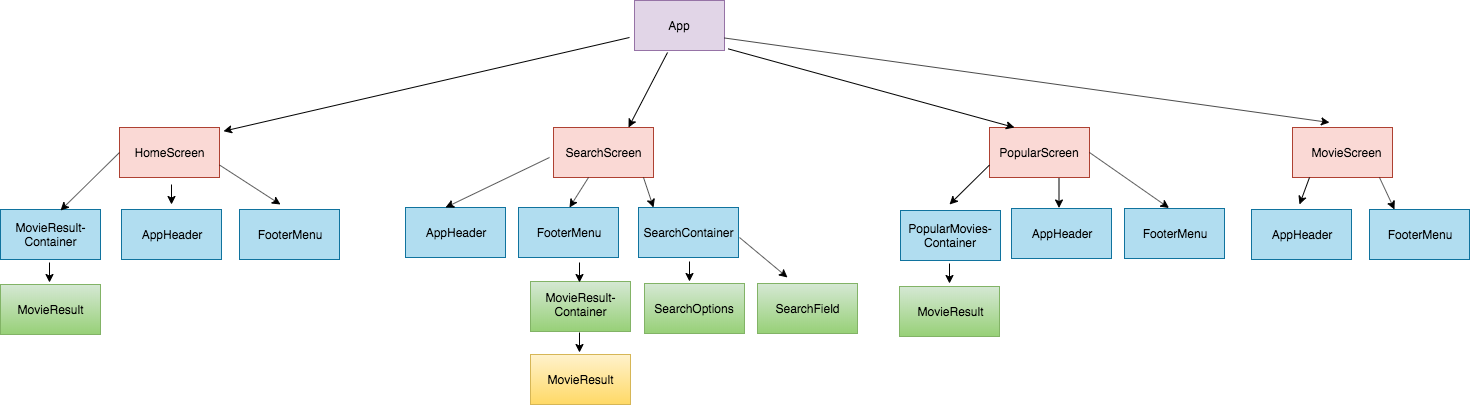

The diagram above was exported from draw.io. Its source (the exported page's mxGraphModel, read from the mxfile embedded in the PNG):
<mxGraphModel dx="2067" dy="1082" grid="1" gridSize="10" guides="1" tooltips="1" connect="1" arrows="1" fold="1" page="0" pageScale="1" pageWidth="827" pageHeight="1169" math="0" shadow="0">
  <root>
    <mxCell id="0" />
    <mxCell id="1" parent="0" />
    <mxCell id="0HNzFS4kOjePRbse3bEb-1" value="" style="rounded=0;whiteSpace=wrap;html=1;fillColor=#e1d5e7;strokeColor=#9673a6;" parent="1" vertex="1">
      <mxGeometry x="355" y="-7" width="90" height="50" as="geometry" />
    </mxCell>
    <mxCell id="0HNzFS4kOjePRbse3bEb-2" value="App" style="text;html=1;strokeColor=none;fillColor=#e1d5e7;align=center;verticalAlign=middle;whiteSpace=wrap;rounded=0;" parent="1" vertex="1">
      <mxGeometry x="380" y="8" width="40" height="20" as="geometry" />
    </mxCell>
    <mxCell id="0HNzFS4kOjePRbse3bEb-3" value="" style="rounded=0;whiteSpace=wrap;html=1;fillColor=#fad9d5;strokeColor=#ae4132;" parent="1" vertex="1">
      <mxGeometry x="-160" y="120" width="100" height="50" as="geometry" />
    </mxCell>
    <mxCell id="0HNzFS4kOjePRbse3bEb-4" value="HomeScreen" style="text;html=1;strokeColor=none;fillColor=none;align=center;verticalAlign=middle;whiteSpace=wrap;rounded=0;" parent="1" vertex="1">
      <mxGeometry x="-130" y="135" width="40" height="20" as="geometry" />
    </mxCell>
    <mxCell id="0HNzFS4kOjePRbse3bEb-8" value="" style="rounded=0;whiteSpace=wrap;html=1;fillColor=#fad9d5;strokeColor=#ae4132;" parent="1" vertex="1">
      <mxGeometry x="274" y="120" width="100" height="50" as="geometry" />
    </mxCell>
    <mxCell id="0HNzFS4kOjePRbse3bEb-9" value="SearchScreen" style="text;html=1;strokeColor=none;fillColor=none;align=center;verticalAlign=middle;whiteSpace=wrap;rounded=0;" parent="1" vertex="1">
      <mxGeometry x="304" y="135" width="40" height="20" as="geometry" />
    </mxCell>
    <mxCell id="0HNzFS4kOjePRbse3bEb-10" value="" style="rounded=0;whiteSpace=wrap;html=1;fillColor=#fad9d5;strokeColor=#ae4132;" parent="1" vertex="1">
      <mxGeometry x="710" y="120" width="100" height="50" as="geometry" />
    </mxCell>
    <mxCell id="0HNzFS4kOjePRbse3bEb-11" value="PopularScreen" style="text;html=1;strokeColor=none;fillColor=none;align=center;verticalAlign=middle;whiteSpace=wrap;rounded=0;" parent="1" vertex="1">
      <mxGeometry x="740" y="135" width="40" height="20" as="geometry" />
    </mxCell>
    <mxCell id="0HNzFS4kOjePRbse3bEb-12" value="" style="rounded=0;whiteSpace=wrap;html=1;fillColor=#fad9d5;strokeColor=#ae4132;" parent="1" vertex="1">
      <mxGeometry x="1013" y="120" width="100" height="50" as="geometry" />
    </mxCell>
    <mxCell id="0HNzFS4kOjePRbse3bEb-13" value="MovieScreen" style="text;html=1;strokeColor=none;fillColor=none;align=center;verticalAlign=middle;whiteSpace=wrap;rounded=0;" parent="1" vertex="1">
      <mxGeometry x="1047" y="135" width="40" height="20" as="geometry" />
    </mxCell>
    <mxCell id="0HNzFS4kOjePRbse3bEb-16" value="" style="rounded=0;whiteSpace=wrap;html=1;fillColor=#b1ddf0;strokeColor=#10739e;" parent="1" vertex="1">
      <mxGeometry x="126" y="200" width="100" height="50" as="geometry" />
    </mxCell>
    <mxCell id="0HNzFS4kOjePRbse3bEb-17" value="AppHeader" style="text;html=1;strokeColor=none;fillColor=none;align=center;verticalAlign=middle;whiteSpace=wrap;rounded=0;" parent="1" vertex="1">
      <mxGeometry x="156" y="215" width="40" height="20" as="geometry" />
    </mxCell>
    <mxCell id="0HNzFS4kOjePRbse3bEb-20" value="" style="rounded=0;whiteSpace=wrap;html=1;fillColor=#b1ddf0;strokeColor=#10739e;" parent="1" vertex="1">
      <mxGeometry x="972" y="202" width="100" height="50" as="geometry" />
    </mxCell>
    <mxCell id="0HNzFS4kOjePRbse3bEb-21" value="AppHeader" style="text;html=1;strokeColor=none;fillColor=none;align=center;verticalAlign=middle;whiteSpace=wrap;rounded=0;" parent="1" vertex="1">
      <mxGeometry x="1002" y="217" width="40" height="20" as="geometry" />
    </mxCell>
    <mxCell id="0HNzFS4kOjePRbse3bEb-26" value="" style="rounded=0;whiteSpace=wrap;html=1;fillColor=#b1ddf0;strokeColor=#10739e;" parent="1" vertex="1">
      <mxGeometry x="1090" y="202" width="100" height="50" as="geometry" />
    </mxCell>
    <mxCell id="0HNzFS4kOjePRbse3bEb-27" value="FooterMenu" style="text;html=1;strokeColor=none;fillColor=none;align=center;verticalAlign=middle;whiteSpace=wrap;rounded=0;" parent="1" vertex="1">
      <mxGeometry x="1120" y="217" width="40" height="20" as="geometry" />
    </mxCell>
    <mxCell id="0HNzFS4kOjePRbse3bEb-29" value="" style="rounded=0;whiteSpace=wrap;html=1;fillColor=#d5e8d4;gradientColor=#97d077;strokeColor=#82b366;" parent="1" vertex="1">
      <mxGeometry x="620" y="279" width="100" height="50" as="geometry" />
    </mxCell>
    <mxCell id="0HNzFS4kOjePRbse3bEb-30" value="MovieResult" style="text;html=1;strokeColor=none;fillColor=none;align=center;verticalAlign=middle;whiteSpace=wrap;rounded=0;" parent="1" vertex="1">
      <mxGeometry x="651" y="294" width="40" height="20" as="geometry" />
    </mxCell>
    <mxCell id="0HNzFS4kOjePRbse3bEb-33" value="" style="rounded=0;whiteSpace=wrap;html=1;fillColor=#b1ddf0;strokeColor=#10739e;" parent="1" vertex="1">
      <mxGeometry x="621" y="203" width="100" height="50" as="geometry" />
    </mxCell>
    <mxCell id="0HNzFS4kOjePRbse3bEb-34" value="PopularMovies-Container" style="text;html=1;strokeColor=none;fillColor=none;align=center;verticalAlign=middle;whiteSpace=wrap;rounded=0;" parent="1" vertex="1">
      <mxGeometry x="651" y="218" width="40" height="20" as="geometry" />
    </mxCell>
    <mxCell id="0HNzFS4kOjePRbse3bEb-35" value="" style="rounded=0;whiteSpace=wrap;html=1;fillColor=#d5e8d4;strokeColor=#82b366;gradientColor=#97d077;" parent="1" vertex="1">
      <mxGeometry x="251" y="274" width="100" height="50" as="geometry" />
    </mxCell>
    <mxCell id="0HNzFS4kOjePRbse3bEb-36" value="MovieResult-Container" style="text;html=1;strokeColor=none;fillColor=none;align=center;verticalAlign=middle;whiteSpace=wrap;rounded=0;" parent="1" vertex="1">
      <mxGeometry x="281" y="287" width="40" height="20" as="geometry" />
    </mxCell>
    <mxCell id="0HNzFS4kOjePRbse3bEb-37" value="" style="rounded=0;whiteSpace=wrap;html=1;fillColor=#fff2cc;strokeColor=#d6b656;gradientColor=#ffd966;" parent="1" vertex="1">
      <mxGeometry x="251" y="347" width="100" height="50" as="geometry" />
    </mxCell>
    <mxCell id="0HNzFS4kOjePRbse3bEb-38" value="MovieResult" style="text;html=1;strokeColor=none;fillColor=none;align=center;verticalAlign=middle;whiteSpace=wrap;rounded=0;" parent="1" vertex="1">
      <mxGeometry x="281" y="362" width="40" height="20" as="geometry" />
    </mxCell>
    <mxCell id="0HNzFS4kOjePRbse3bEb-39" value="" style="rounded=0;whiteSpace=wrap;html=1;fillColor=#b1ddf0;strokeColor=#10739e;" parent="1" vertex="1">
      <mxGeometry x="239" y="200" width="100" height="50" as="geometry" />
    </mxCell>
    <mxCell id="0HNzFS4kOjePRbse3bEb-40" value="FooterMenu" style="text;html=1;strokeColor=none;fillColor=none;align=center;verticalAlign=middle;whiteSpace=wrap;rounded=0;" parent="1" vertex="1">
      <mxGeometry x="269" y="215" width="40" height="20" as="geometry" />
    </mxCell>
    <mxCell id="0HNzFS4kOjePRbse3bEb-43" value="" style="rounded=0;whiteSpace=wrap;html=1;fillColor=#b1ddf0;strokeColor=#10739e;" parent="1" vertex="1">
      <mxGeometry x="359" y="200" width="100" height="50" as="geometry" />
    </mxCell>
    <mxCell id="0HNzFS4kOjePRbse3bEb-44" value="SearchContainer" style="text;html=1;strokeColor=none;fillColor=none;align=center;verticalAlign=middle;whiteSpace=wrap;rounded=0;" parent="1" vertex="1">
      <mxGeometry x="389" y="215" width="40" height="20" as="geometry" />
    </mxCell>
    <mxCell id="0HNzFS4kOjePRbse3bEb-45" value="" style="endArrow=classic;html=1;entryX=1.04;entryY=0.074;entryDx=0;entryDy=0;entryPerimeter=0;" parent="1" target="0HNzFS4kOjePRbse3bEb-3" edge="1">
      <mxGeometry width="50" height="50" relative="1" as="geometry">
        <mxPoint x="350" y="30" as="sourcePoint" />
        <mxPoint x="234" y="140" as="targetPoint" />
      </mxGeometry>
    </mxCell>
    <mxCell id="0HNzFS4kOjePRbse3bEb-46" value="" style="endArrow=classic;html=1;entryX=0.75;entryY=0;entryDx=0;entryDy=0;exitX=0.367;exitY=1.04;exitDx=0;exitDy=0;exitPerimeter=0;" parent="1" source="0HNzFS4kOjePRbse3bEb-1" target="0HNzFS4kOjePRbse3bEb-8" edge="1">
      <mxGeometry width="50" height="50" relative="1" as="geometry">
        <mxPoint x="384" y="65" as="sourcePoint" />
        <mxPoint x="370" y="110" as="targetPoint" />
      </mxGeometry>
    </mxCell>
    <mxCell id="0HNzFS4kOjePRbse3bEb-47" value="" style="endArrow=classic;html=1;entryX=0.25;entryY=0;entryDx=0;entryDy=0;exitX=1.041;exitY=0.967;exitDx=0;exitDy=0;exitPerimeter=0;" parent="1" target="0HNzFS4kOjePRbse3bEb-10" edge="1" source="0HNzFS4kOjePRbse3bEb-1">
      <mxGeometry width="50" height="50" relative="1" as="geometry">
        <mxPoint x="444" y="50" as="sourcePoint" />
        <mxPoint x="600" y="110" as="targetPoint" />
      </mxGeometry>
    </mxCell>
    <mxCell id="0HNzFS4kOjePRbse3bEb-48" value="" style="endArrow=classic;html=1;entryX=0.37;entryY=-0.1;entryDx=0;entryDy=0;entryPerimeter=0;exitX=1;exitY=0.75;exitDx=0;exitDy=0;" parent="1" target="0HNzFS4kOjePRbse3bEb-12" edge="1" source="0HNzFS4kOjePRbse3bEb-1">
      <mxGeometry width="50" height="50" relative="1" as="geometry">
        <mxPoint x="444" y="43" as="sourcePoint" />
        <mxPoint x="494" y="143" as="targetPoint" />
      </mxGeometry>
    </mxCell>
    <mxCell id="0HNzFS4kOjePRbse3bEb-49" value="" style="endArrow=classic;html=1;" parent="1" edge="1">
      <mxGeometry width="50" height="50" relative="1" as="geometry">
        <mxPoint x="270" y="150" as="sourcePoint" />
        <mxPoint x="166" y="200" as="targetPoint" />
      </mxGeometry>
    </mxCell>
    <mxCell id="0HNzFS4kOjePRbse3bEb-50" value="" style="endArrow=classic;html=1;" parent="1" edge="1">
      <mxGeometry width="50" height="50" relative="1" as="geometry">
        <mxPoint x="309" y="170" as="sourcePoint" />
        <mxPoint x="290" y="200" as="targetPoint" />
      </mxGeometry>
    </mxCell>
    <mxCell id="0HNzFS4kOjePRbse3bEb-51" value="" style="endArrow=classic;html=1;" parent="1" edge="1">
      <mxGeometry width="50" height="50" relative="1" as="geometry">
        <mxPoint x="364" y="170" as="sourcePoint" />
        <mxPoint x="374" y="200" as="targetPoint" />
      </mxGeometry>
    </mxCell>
    <mxCell id="0HNzFS4kOjePRbse3bEb-53" value="" style="endArrow=classic;html=1;" parent="1" edge="1">
      <mxGeometry width="50" height="50" relative="1" as="geometry">
        <mxPoint x="300" y="325" as="sourcePoint" />
        <mxPoint x="300" y="345" as="targetPoint" />
      </mxGeometry>
    </mxCell>
    <mxCell id="0HNzFS4kOjePRbse3bEb-55" value="" style="endArrow=classic;html=1;entryX=0.25;entryY=0;entryDx=0;entryDy=0;" parent="1" edge="1" target="0HNzFS4kOjePRbse3bEb-26">
      <mxGeometry width="50" height="50" relative="1" as="geometry">
        <mxPoint x="1100" y="170" as="sourcePoint" />
        <mxPoint x="1080" y="197" as="targetPoint" />
      </mxGeometry>
    </mxCell>
    <mxCell id="0HNzFS4kOjePRbse3bEb-56" value="" style="endArrow=classic;html=1;" parent="1" edge="1">
      <mxGeometry width="50" height="50" relative="1" as="geometry">
        <mxPoint x="670" y="256" as="sourcePoint" />
        <mxPoint x="670" y="276" as="targetPoint" />
      </mxGeometry>
    </mxCell>
    <mxCell id="0HNzFS4kOjePRbse3bEb-62" value="" style="endArrow=classic;html=1;exitX=0.17;exitY=1;exitDx=0;exitDy=0;exitPerimeter=0;" parent="1" edge="1" source="0HNzFS4kOjePRbse3bEb-12">
      <mxGeometry width="50" height="50" relative="1" as="geometry">
        <mxPoint x="1020" y="177" as="sourcePoint" />
        <mxPoint x="1020" y="197" as="targetPoint" />
      </mxGeometry>
    </mxCell>
    <mxCell id="0HNzFS4kOjePRbse3bEb-63" value="" style="endArrow=classic;html=1;exitX=0;exitY=0.75;exitDx=0;exitDy=0;" parent="1" edge="1" source="0HNzFS4kOjePRbse3bEb-10">
      <mxGeometry width="50" height="50" relative="1" as="geometry">
        <mxPoint x="670" y="177" as="sourcePoint" />
        <mxPoint x="670" y="197" as="targetPoint" />
      </mxGeometry>
    </mxCell>
    <mxCell id="bogmzy5kpJRBqfX-Zj7f-4" value="" style="rounded=0;whiteSpace=wrap;html=1;fillColor=#b1ddf0;strokeColor=#10739e;" vertex="1" parent="1">
      <mxGeometry x="-158" y="202" width="100" height="50" as="geometry" />
    </mxCell>
    <mxCell id="bogmzy5kpJRBqfX-Zj7f-5" value="AppHeader" style="text;html=1;strokeColor=none;fillColor=none;align=center;verticalAlign=middle;whiteSpace=wrap;rounded=0;" vertex="1" parent="1">
      <mxGeometry x="-128" y="217" width="40" height="20" as="geometry" />
    </mxCell>
    <mxCell id="bogmzy5kpJRBqfX-Zj7f-6" value="" style="rounded=0;whiteSpace=wrap;html=1;fillColor=#b1ddf0;strokeColor=#10739e;" vertex="1" parent="1">
      <mxGeometry x="-40" y="202" width="100" height="50" as="geometry" />
    </mxCell>
    <mxCell id="bogmzy5kpJRBqfX-Zj7f-7" value="FooterMenu" style="text;html=1;strokeColor=none;fillColor=none;align=center;verticalAlign=middle;whiteSpace=wrap;rounded=0;" vertex="1" parent="1">
      <mxGeometry x="-10" y="217" width="40" height="20" as="geometry" />
    </mxCell>
    <mxCell id="bogmzy5kpJRBqfX-Zj7f-8" value="" style="endArrow=classic;html=1;" edge="1" parent="1">
      <mxGeometry width="50" height="50" relative="1" as="geometry">
        <mxPoint x="-108" y="177" as="sourcePoint" />
        <mxPoint x="-108" y="197" as="targetPoint" />
      </mxGeometry>
    </mxCell>
    <mxCell id="bogmzy5kpJRBqfX-Zj7f-9" value="" style="endArrow=classic;html=1;exitX=1;exitY=0.75;exitDx=0;exitDy=0;" edge="1" parent="1" source="0HNzFS4kOjePRbse3bEb-3">
      <mxGeometry width="50" height="50" relative="1" as="geometry">
        <mxPoint x="1" y="177" as="sourcePoint" />
        <mxPoint x="1" y="197" as="targetPoint" />
      </mxGeometry>
    </mxCell>
    <mxCell id="bogmzy5kpJRBqfX-Zj7f-10" value="" style="rounded=0;whiteSpace=wrap;html=1;fillColor=#b1ddf0;strokeColor=#10739e;" vertex="1" parent="1">
      <mxGeometry x="-279" y="202" width="100" height="50" as="geometry" />
    </mxCell>
    <mxCell id="bogmzy5kpJRBqfX-Zj7f-11" value="MovieResult-Container" style="text;html=1;strokeColor=none;fillColor=none;align=center;verticalAlign=middle;whiteSpace=wrap;rounded=0;" vertex="1" parent="1">
      <mxGeometry x="-249" y="217" width="40" height="20" as="geometry" />
    </mxCell>
    <mxCell id="bogmzy5kpJRBqfX-Zj7f-12" value="" style="rounded=0;whiteSpace=wrap;html=1;fillColor=#d5e8d4;strokeColor=#82b366;gradientColor=#97d077;" vertex="1" parent="1">
      <mxGeometry x="-279" y="277" width="100" height="50" as="geometry" />
    </mxCell>
    <mxCell id="bogmzy5kpJRBqfX-Zj7f-13" value="MovieResult" style="text;html=1;strokeColor=none;fillColor=none;align=center;verticalAlign=middle;whiteSpace=wrap;rounded=0;" vertex="1" parent="1">
      <mxGeometry x="-249" y="292" width="40" height="20" as="geometry" />
    </mxCell>
    <mxCell id="bogmzy5kpJRBqfX-Zj7f-14" value="" style="endArrow=classic;html=1;" edge="1" parent="1">
      <mxGeometry width="50" height="50" relative="1" as="geometry">
        <mxPoint x="-230" y="255" as="sourcePoint" />
        <mxPoint x="-230" y="275" as="targetPoint" />
      </mxGeometry>
    </mxCell>
    <mxCell id="bogmzy5kpJRBqfX-Zj7f-15" value="" style="endArrow=classic;html=1;" edge="1" parent="1">
      <mxGeometry width="50" height="50" relative="1" as="geometry">
        <mxPoint x="410" y="254" as="sourcePoint" />
        <mxPoint x="410" y="274" as="targetPoint" />
      </mxGeometry>
    </mxCell>
    <mxCell id="bogmzy5kpJRBqfX-Zj7f-16" value="" style="rounded=0;whiteSpace=wrap;html=1;fillColor=#d5e8d4;strokeColor=#82b366;gradientColor=#97d077;" vertex="1" parent="1">
      <mxGeometry x="365" y="276" width="100" height="50" as="geometry" />
    </mxCell>
    <mxCell id="bogmzy5kpJRBqfX-Zj7f-17" value="SearchOptions" style="text;html=1;strokeColor=none;fillColor=none;align=center;verticalAlign=middle;whiteSpace=wrap;rounded=0;" vertex="1" parent="1">
      <mxGeometry x="395" y="291" width="40" height="20" as="geometry" />
    </mxCell>
    <mxCell id="bogmzy5kpJRBqfX-Zj7f-18" value="" style="rounded=0;whiteSpace=wrap;html=1;fillColor=#d5e8d4;strokeColor=#82b366;gradientColor=#97d077;" vertex="1" parent="1">
      <mxGeometry x="478" y="276" width="100" height="50" as="geometry" />
    </mxCell>
    <mxCell id="bogmzy5kpJRBqfX-Zj7f-19" value="SearchField" style="text;html=1;strokeColor=none;fillColor=none;align=center;verticalAlign=middle;whiteSpace=wrap;rounded=0;" vertex="1" parent="1">
      <mxGeometry x="508" y="291" width="40" height="20" as="geometry" />
    </mxCell>
    <mxCell id="bogmzy5kpJRBqfX-Zj7f-23" value="" style="rounded=0;whiteSpace=wrap;html=1;fillColor=#b1ddf0;strokeColor=#10739e;" vertex="1" parent="1">
      <mxGeometry x="732" y="201" width="100" height="50" as="geometry" />
    </mxCell>
    <mxCell id="bogmzy5kpJRBqfX-Zj7f-24" value="AppHeader" style="text;html=1;strokeColor=none;fillColor=none;align=center;verticalAlign=middle;whiteSpace=wrap;rounded=0;" vertex="1" parent="1">
      <mxGeometry x="762" y="216" width="40" height="20" as="geometry" />
    </mxCell>
    <mxCell id="bogmzy5kpJRBqfX-Zj7f-25" value="" style="rounded=0;whiteSpace=wrap;html=1;fillColor=#b1ddf0;strokeColor=#10739e;" vertex="1" parent="1">
      <mxGeometry x="845" y="201" width="100" height="50" as="geometry" />
    </mxCell>
    <mxCell id="bogmzy5kpJRBqfX-Zj7f-26" value="FooterMenu" style="text;html=1;strokeColor=none;fillColor=none;align=center;verticalAlign=middle;whiteSpace=wrap;rounded=0;" vertex="1" parent="1">
      <mxGeometry x="875" y="216" width="40" height="20" as="geometry" />
    </mxCell>
    <mxCell id="bogmzy5kpJRBqfX-Zj7f-29" value="" style="endArrow=classic;html=1;exitX=0;exitY=0.5;exitDx=0;exitDy=0;" edge="1" parent="1" source="0HNzFS4kOjePRbse3bEb-3">
      <mxGeometry width="50" height="50" relative="1" as="geometry">
        <mxPoint x="-179" y="143" as="sourcePoint" />
        <mxPoint x="-219" y="203" as="targetPoint" />
      </mxGeometry>
    </mxCell>
    <mxCell id="bogmzy5kpJRBqfX-Zj7f-30" value="" style="endArrow=classic;html=1;" edge="1" parent="1">
      <mxGeometry width="50" height="50" relative="1" as="geometry">
        <mxPoint x="779.5" y="170.5" as="sourcePoint" />
        <mxPoint x="779.5" y="200.5" as="targetPoint" />
      </mxGeometry>
    </mxCell>
    <mxCell id="bogmzy5kpJRBqfX-Zj7f-31" value="" style="endArrow=classic;html=1;exitX=1;exitY=0.5;exitDx=0;exitDy=0;" edge="1" parent="1" source="0HNzFS4kOjePRbse3bEb-10">
      <mxGeometry width="50" height="50" relative="1" as="geometry">
        <mxPoint x="889.5" y="170.5" as="sourcePoint" />
        <mxPoint x="889.5" y="200.5" as="targetPoint" />
      </mxGeometry>
    </mxCell>
    <mxCell id="bogmzy5kpJRBqfX-Zj7f-32" value="" style="endArrow=classic;html=1;" edge="1" parent="1">
      <mxGeometry width="50" height="50" relative="1" as="geometry">
        <mxPoint x="460" y="230" as="sourcePoint" />
        <mxPoint x="508" y="270" as="targetPoint" />
      </mxGeometry>
    </mxCell>
    <mxCell id="bogmzy5kpJRBqfX-Zj7f-33" value="" style="endArrow=classic;html=1;" edge="1" parent="1">
      <mxGeometry width="50" height="50" relative="1" as="geometry">
        <mxPoint x="300" y="255" as="sourcePoint" />
        <mxPoint x="300" y="275" as="targetPoint" />
      </mxGeometry>
    </mxCell>
  </root>
</mxGraphModel>